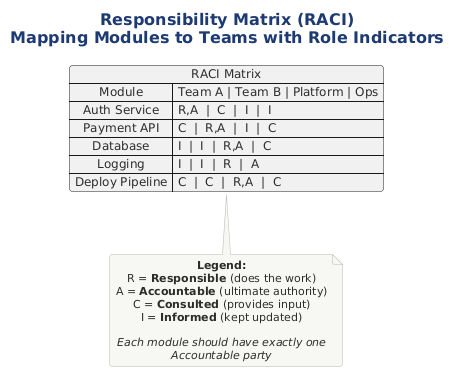

The diagram above was rendered by PlantUML. Its source (embedded in the PNG):
@startuml 07-raci-matrix

!include ../../../../../../tooling/styles/plantuml/structural/object-diagram-style.iuml

title <b>Responsibility Matrix (RACI)</b>\nMapping Modules to Teams with Role Indicators

map "RACI Matrix" as raci {
    Module => Team A | Team B | Platform | Ops
    Auth Service =>  R,A  |  C  |  I  |  I
    Payment API =>  C  |  R,A  |  I  |  C
    Database =>  I  |  I  |  R,A  |  C
    Logging =>  I  |  I  |  R  |  A
    Deploy Pipeline =>  C  |  C  |  R,A  |  C
}

note bottom of raci
  <b>Legend:</b>
  R = <b>Responsible</b> (does the work)
  A = <b>Accountable</b> (ultimate authority)
  C = <b>Consulted</b> (provides input)
  I = <b>Informed</b> (kept updated)
  
  <i>Each module should have exactly one Accountable party</i>
end note

@enduml